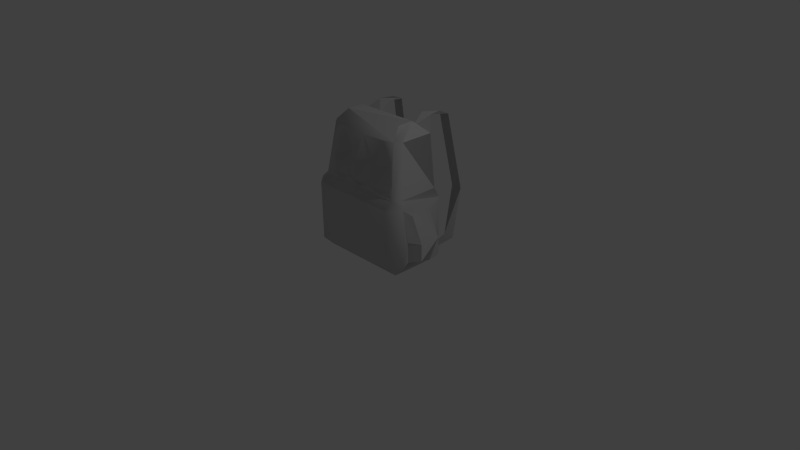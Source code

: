 # Source: GD_Items_First_Aid_Kit02.blend  (saved by Blender 2.66.1; exported with 4.5.12 LTS)
import bpy
from mathutils import Matrix  # noqa: F401  (used for matrix-valued properties, if any)

bpy.ops.wm.read_factory_settings(use_empty=True)
scene = bpy.context.scene
scene.name = 'Scene'

# ---- collections
col_collection_1 = bpy.data.collections.new('Collection 1'); scene.collection.children.link(col_collection_1)

# ---- materials (node trees are filled in below, after node groups)
mat_standardmaterial = bpy.data.materials.new('Standardmaterial')
mat_standardmaterial.alpha_threshold = 0.0
mat_standardmaterial.use_transparent_shadow = False
mat_standardmaterial.diffuse_color = (0.588, 0.588, 0.588, 1.0)
mat_standardmaterial.specular_color = (0.0, 0.0, 0.0)
mat_standardmaterial.roughness = 0.5
mat_standardmaterial.specular_intensity = 1.0
mat_standardmaterial.line_color = (0.0, 0.0, 0.0, 1.0)

# ---- material node trees

# ---- world
world_world = bpy.data.worlds.new('World'); scene.world = world_world
world_world.color = (0.05088, 0.05088, 0.05088)
world_world.use_sun_shadow = False
world_world.sun_shadow_jitter_overblur = 0.0
world_world.cycles.sampling_method = 'MANUAL'
world_world.cycles.sample_map_resolution = 256

# ---- cameras
cam_camera = bpy.data.cameras.new('Camera')
cam_camera.clip_end = 100.0
cam_camera.lens = 35.0
cam_camera.sensor_width = 32.0
cam_camera.sensor_height = 18.0
cam_camera.ortho_scale = 7.314
cam_camera.dof.focus_distance = 0.0
cam_camera.dof.aperture_fstop = 128.0

# ---- lights
light_lamp = bpy.data.lights.new('Lamp', 'POINT')
light_lamp.transmission_factor = 0.0
light_lamp.cutoff_distance = 30.0
light_lamp.energy = 100.0
light_lamp.shadow_buffer_clip_start = 1.001
light_lamp.shadow_soft_size = 0.1
light_lamp.shadow_maximum_resolution = 0.006
light_lamp.use_absolute_resolution = True
light_lamp.cycles.use_multiple_importance_sampling = False

# ---- meshes
me_object001 = bpy.data.meshes.new('Object001')
me_object001.from_pydata([(-0.6845, 0.1849, -0.37), (-0.6845, 0.9551, -0.37), (0.7955, 0.9551, -0.37), (0.7955, 0.1849, -0.37), (-0.5365, 1.725, -0.37), (0.6475, 1.725, -0.37), (0.6475, 1.725, 0.074), (0.7215, 1.044, -0.37), (-0.6105, 1.044, 0.1813), (-0.6105, 1.044, -0.37), (-0.5365, 1.725, 0.074), (0.7215, 1.044, 0.1813), (0.4995, 1.874, -0.222), (-0.2405, 1.725, -0.37), (-0.3885, 1.874, -0.222), (-0.3885, 1.874, 0.0), (0.5735, 1.725, 0.148), (0.4995, 1.874, 0.0), (0.6475, 0.0363, 0.222), (-0.5365, 0.0363, 0.222), (-0.5365, 0.0324, -0.2236), (0.6475, 0.0324, -0.2236), (0.3515, 1.725, -0.37), (-0.4625, 1.725, 0.148), (-0.6845, 0.9551, 0.222), (-0.5365, 1.044, 0.259), (-0.6845, 0.8366, -0.2139), (0.6475, 1.044, 0.259), (0.7955, 0.9551, 0.222), (0.7955, 0.1849, 0.222), (0.6475, 0.9551, 0.37), (0.6475, 0.1849, 0.37), (-0.5365, 0.1849, 0.37), (-0.5365, 0.9551, 0.37), (-0.6845, 0.1849, 0.222), (0.0555, 1.696, 0.1528), (0.0555, 1.066, 0.2555), (0.9435, 0.5107, -0.2139), (0.7955, 0.8366, 0.0659), (0.9435, 0.5107, 0.0659), (0.9435, 0.2812, 0.0659), (0.9435, 0.2812, -0.2139), (0.7955, 0.5107, -0.296), (0.9435, 0.2589, -0.074), (0.7955, 0.1849, -0.074), (0.7955, 0.8366, -0.2139), (0.7955, 0.2442, -0.296), (0.7955, 0.5107, 0.148), (0.7955, 0.2442, 0.148), (-0.2923, 1.696, 0.1528), (-0.4625, 1.46, 0.1912), (-0.2923, 1.407, 0.313), (-0.1221, 1.46, 0.1912), (-0.1221, 1.128, 0.2455), (-0.2923, 1.17, 0.3126), (-0.2923, 1.066, 0.2555), (-0.4625, 1.128, 0.2455), (-0.8325, 0.5107, 0.0659), (-0.6845, 0.8366, 0.0659), (-0.8325, 0.5107, -0.2139), (-0.8325, 0.2812, -0.2139), (-0.6845, 0.1849, -0.074), (-0.8325, 0.2589, -0.074), (-0.8325, 0.2812, 0.0659), (-0.6845, 0.5107, 0.148), (-0.6845, 0.5107, -0.296), (-0.6845, 0.2442, -0.296), (-0.6845, 0.2442, 0.148), (0.4033, 1.696, 0.1528), (0.2331, 1.46, 0.1912), (0.4033, 1.407, 0.313), (0.5735, 1.46, 0.1912), (0.5735, 1.128, 0.2455), (0.4033, 1.17, 0.3126), (0.4033, 1.066, 0.2555), (0.2331, 1.128, 0.2455), (0.0555, 1.17, 0.3126), (0.0555, 1.407, 0.313), (-0.3885, 0.0324, -0.2236), (0.4995, 0.0324, -0.2236), (-0.2405, 1.882, -0.5196), (-0.2775, 1.838, -0.786), (-0.3885, 1.882, -0.5196), (-0.4255, 1.838, -0.786), (-0.3441, 0.8168, -0.9636), (-0.4921, 0.8168, -0.9636), (-0.3737, 0.1804, -0.8008), (-0.5217, 0.1804, -0.8008), (0.4995, 1.882, -0.5196), (0.3885, 1.838, -0.786), (0.3515, 1.882, -0.5196), (0.5365, 1.838, -0.786), (0.6031, 0.8168, -0.9636), (0.4847, 0.1804, -0.8008), (0.4551, 0.8168, -0.9636), (0.6327, 0.1804, -0.8008)], [], [(0, 1, 2, 3), (4, 5, 6, 7), (1, 8, 9, 2), (9, 10, 4, 7), (9, 7, 11, 2), (12, 13, 14, 15), (12, 15, 16, 17), (18, 19, 20, 21), (5, 22, 12, 6), (12, 17, 16, 6), (14, 13, 4, 10), (15, 14, 10, 23), (23, 10, 9, 8), (23, 8, 24, 25), (8, 1, 26, 24), (2, 11, 27, 28), (6, 16, 27, 11), (7, 6, 11), (29, 30, 31, 18), (32, 33, 34, 19), (31, 33, 32, 18), (32, 19, 18), (33, 25, 24, 34), (30, 27, 33, 31), (28, 27, 30, 29), (15, 23, 35, 16), (27, 36, 25, 33), (37, 38, 39, 40), (41, 42, 37, 43), (37, 40, 44, 43), (45, 28, 38, 37), (42, 41, 44, 46), (42, 2, 45, 37), (39, 38, 28, 47), (40, 39, 47, 48), (40, 48, 29, 44), (41, 43, 44), (49, 23, 50, 51), (52, 35, 49, 51), (53, 52, 54, 55), (54, 50, 56, 55), (57, 58, 59, 60), (57, 60, 61, 62), (63, 64, 57, 62), (58, 24, 26, 59), (60, 59, 65, 66), (26, 1, 65, 59), (58, 57, 64, 24), (64, 63, 61, 67), (0, 61, 60, 66), (63, 62, 61), (68, 35, 69, 70), (71, 16, 68, 70), (72, 71, 73, 74), (73, 69, 75, 74), (35, 52, 76, 77), (69, 35, 77, 76), (75, 69, 76, 36), (76, 52, 53, 36), (51, 50, 54, 52), (70, 69, 73, 71), (2, 28, 45), (47, 28, 29, 48), (3, 42, 46, 44), (2, 42, 3), (3, 44, 18, 21), (44, 29, 18), (34, 64, 67, 61), (24, 64, 34), (1, 0, 66, 65), (61, 0, 78, 20), (34, 61, 20, 19), (74, 75, 36, 27), (53, 55, 25, 36), (72, 74, 27, 71), (16, 71, 27), (68, 16, 35), (23, 49, 35), (55, 56, 50, 25), (50, 23, 25), (12, 22, 13), (0, 3, 79, 78), (3, 21, 79), (80, 81, 82, 13), (82, 4, 13), (83, 82, 81, 84), (85, 83, 84, 86), (87, 85, 86, 78), (20, 87, 78), (88, 89, 90, 22), (5, 88, 22), (91, 92, 93, 94), (89, 88, 91, 94), (95, 21, 79), (93, 92, 95, 79)])
me_object001.polygons.foreach_set('use_smooth', [True] * 95)
_k = set([(0, 1), (0, 61), (0, 66), (0, 78), (1, 2), (1, 8), (1, 26), (1, 65), (2, 3), (2, 11), (2, 42), (2, 45), (3, 21), (4, 5), (4, 10), (4, 13), (4, 82), (5, 6), (5, 22), (5, 88), (6, 7), (6, 12), (7, 11), (8, 9), (9, 10), (10, 14), (12, 13), (12, 15), (12, 17), (12, 22), (13, 14), (13, 22), (13, 80), (13, 82), (14, 15), (15, 16), (16, 17), (20, 21), (20, 61), (20, 78), (20, 87), (21, 95), (22, 88), (22, 90), (24, 58), (24, 64), (26, 59), (28, 38), (28, 47), (29, 44), (29, 48), (37, 40), (37, 43), (37, 45), (38, 39), (39, 40), (39, 47), (40, 48), (41, 42), (41, 43), (41, 44), (42, 46), (43, 44), (44, 46), (47, 48), (57, 58), (57, 60), (57, 62), (59, 60), (59, 65), (60, 66), (61, 62), (61, 63), (61, 67), (62, 63), (63, 64), (64, 67), (65, 66), (78, 79), (78, 86), (78, 87), (79, 93), (79, 95), (80, 81), (81, 82), (81, 84), (82, 83), (83, 84), (83, 85), (84, 86), (85, 86), (85, 87), (88, 89), (88, 91), (89, 90), (89, 94), (91, 92), (91, 94), (92, 93), (92, 95), (93, 94)])
me_object001.attributes.new('sharp_edge', 'BOOLEAN', 'EDGE').data.foreach_set('value', [ (min(e.vertices), max(e.vertices)) in _k for e in me_object001.edges])
_uv = me_object001.uv_layers.new(name='UVMap')
_uv.uv.foreach_set('vector', [0.4996, 0.39, 0.6131, 0.39, 0.6131, 0.1643, 0.4996, 0.1643, 0.6067, 0.3624, 0.6067, 0.1818, 0.6067, 0.1818, 0.5063, 0.1705, 0.5731, 0.39, 0.5863, 0.3787, 0.5863, 0.3787, 0.5731, 0.1643, 0.5063, 0.3737, 0.6067, 0.3624, 0.6067, 0.3624, 0.5063, 0.1705, 0.5863, 0.3787, 0.5863, 0.1755, 0.5863, 0.1755, 0.5731, 0.1643, 0.5596, 0.2375, 0.5829, 0.35, 0.5596, 0.3725, 0.5248, 0.3725, 0.5596, 0.2375, 0.5248, 0.3725, 0.5016, 0.2262, 0.5248, 0.2375, 0.97, 0.6176, 0.79, 0.6176, 0.79, 0.6827, 0.97, 0.6827, 0.5978, 0.4117, 0.5978, 0.4335, 0.574, 0.4336, 0.5263, 0.4117, 0.574, 0.4336, 0.5382, 0.4336, 0.5144, 0.4171, 0.5263, 0.4117, 0.5732, 0.4326, 0.597, 0.4325, 0.597, 0.4107, 0.5256, 0.4107, 0.5375, 0.4326, 0.5732, 0.4326, 0.5256, 0.4107, 0.5137, 0.4161, 0.5137, 0.4119, 0.5256, 0.4107, 0.597, 0.3103, 0.5083, 0.3103, 0.6687, 0.5167, 0.6633, 0.4163, 0.6637, 0.4014, 0.6508, 0.4163, 0.5083, 0.3103, 0.597, 0.2971, 0.5719, 0.2797, 0.5018, 0.2971, 0.5978, 0.2981, 0.5091, 0.3113, 0.4966, 0.3166, 0.5025, 0.2981, 0.7613, 0.5317, 0.7494, 0.5317, 0.7316, 0.4313, 0.7441, 0.4313, 0.5978, 0.3113, 0.5263, 0.4117, 0.5091, 0.3113, 0.7375, 0.3046, 0.7137, 0.4181, 0.7137, 0.3046, 0.7375, 0.2827, 0.7934, 0.5633, 0.7934, 0.6759, 0.7718, 0.5633, 0.7826, 0.5416, 0.9982, 0.0028, 0.7261, 0.1419, 0.7261, 0.0028, 0.9982, -0.024, 0.7934, 0.5633, 0.7934, 0.5416, 0.967, 0.5416, 0.7934, 0.6759, 0.7853, 0.6889, 0.7718, 0.6759, 0.7718, 0.5633, 0.9982, 0.1419, 0.9982, 0.158, 0.7261, 0.1419, 0.9982, 0.0028, 0.7375, 0.4181, 0.7227, 0.4313, 0.7137, 0.4181, 0.7375, 0.3046, 0.6782, 0.6759, 0.6669, 0.6541, 0.7459, 0.6498, 0.8249, 0.6541, 0.8362, 0.5546, 0.7459, 0.5578, 0.6556, 0.5546, 0.6556, 0.5416, 0.8076, 0.3526, 0.7627, 0.4007, 0.7627, 0.3526, 0.7627, 0.3246, 0.8076, 0.3188, 0.8209, 0.3526, 0.8076, 0.3526, 0.8024, 0.3155, 0.9204, 0.1191, 0.8017, 0.0298, 0.861, -0.0077, 0.861, 0.0211, 0.8076, 0.4007, 0.7375, 0.4151, 0.7627, 0.4007, 0.8076, 0.3526, 0.8209, 0.3526, 0.8076, 0.3188, 0.7852, 0.3046, 0.8209, 0.3133, 0.5859, 0.2326, 0.5978, 0.2981, 0.5726, 0.2807, 0.5726, 0.2326, 0.5277, 0.2326, 0.5277, 0.2807, 0.5025, 0.2981, 0.5144, 0.2326, 0.7627, 0.3188, 0.7627, 0.3526, 0.7494, 0.3526, 0.7494, 0.3133, 0.7627, 0.3188, 0.7494, 0.3133, 0.7403, 0.3141, 0.7852, 0.3046, 0.8076, 0.3188, 0.7852, 0.3155, 0.7852, 0.3046, 0.6928, 0.6498, 0.6669, 0.6541, 0.6669, 0.6154, 0.6928, 0.6077, 0.7188, 0.6154, 0.7459, 0.6498, 0.6928, 0.6498, 0.6928, 0.6077, 0.7188, 0.5668, 0.7188, 0.6154, 0.6928, 0.573, 0.6928, 0.5578, 0.6928, 0.573, 0.6669, 0.6154, 0.6669, 0.5668, 0.6928, 0.5578, 0.6819, 0.3376, 0.6819, 0.3857, 0.7269, 0.3376, 0.7269, 0.3096, 0.802, 0.119, 0.9207, 0.0297, 0.8614, -0.0078, 0.8614, 0.021, 0.6819, 0.3038, 0.6687, 0.3376, 0.6819, 0.3376, 0.6872, 0.3005, 0.6819, 0.3857, 0.6568, 0.4001, 0.7269, 0.3857, 0.7269, 0.3376, 0.7269, 0.3038, 0.7269, 0.3376, 0.7401, 0.3376, 0.7401, 0.2983, 0.5719, 0.2797, 0.597, 0.2971, 0.5851, 0.2316, 0.5719, 0.2316, 0.5269, 0.2797, 0.5269, 0.2316, 0.5137, 0.2316, 0.5018, 0.2971, 0.6687, 0.3376, 0.6819, 0.3038, 0.7044, 0.2896, 0.6687, 0.2983, 0.7492, 0.2991, 0.7044, 0.2896, 0.7269, 0.3038, 0.7401, 0.2983, 0.6819, 0.3038, 0.7044, 0.3005, 0.7044, 0.2896, 0.7989, 0.6498, 0.7459, 0.6498, 0.773, 0.6154, 0.7989, 0.6077, 0.8249, 0.6154, 0.8249, 0.6541, 0.7989, 0.6498, 0.7989, 0.6077, 0.8249, 0.5668, 0.8249, 0.6154, 0.7989, 0.573, 0.7989, 0.5578, 0.7989, 0.573, 0.773, 0.6154, 0.773, 0.5668, 0.7989, 0.5578, 0.7459, 0.6498, 0.7188, 0.6154, 0.7459, 0.573, 0.7459, 0.6077, 0.773, 0.6154, 0.7459, 0.6498, 0.7459, 0.6077, 0.7459, 0.573, 0.773, 0.5668, 0.773, 0.6154, 0.7459, 0.573, 0.7459, 0.5578, 0.7459, 0.573, 0.7188, 0.6154, 0.7188, 0.5668, 0.7459, 0.5578, 0.6928, 0.6077, 0.6669, 0.6154, 0.6928, 0.573, 0.7188, 0.6154, 0.7989, 0.6077, 0.773, 0.6154, 0.7989, 0.573, 0.8249, 0.6154, 0.5978, 0.2981, 0.5025, 0.2981, 0.5726, 0.2807, 0.5144, 0.2326, 0.5025, 0.2981, 0.5025, 0.1846, 0.5144, 0.1933, 0.5978, 0.1846, 0.5859, 0.2326, 0.5859, 0.1933, 0.5502, 0.1846, 0.5978, 0.2981, 0.5859, 0.2326, 0.5978, 0.1846, 0.5978, 0.1846, 0.5502, 0.1846, 0.5025, 0.1627, 0.5742, 0.1621, 0.5502, 0.1846, 0.5025, 0.1846, 0.5025, 0.1627, 0.5018, 0.1836, 0.5137, 0.2316, 0.5137, 0.1923, 0.5494, 0.1836, 0.5018, 0.2971, 0.5137, 0.2316, 0.5018, 0.1836, 0.597, 0.2971, 0.597, 0.1836, 0.5851, 0.1923, 0.5851, 0.2316, 0.5494, 0.1836, 0.597, 0.1836, 0.5735, 0.1502, 0.5735, 0.1611, 0.5018, 0.1836, 0.5494, 0.1836, 0.5735, 0.1611, 0.5018, 0.1617, 0.7989, 0.5578, 0.773, 0.5668, 0.7459, 0.5578, 0.8362, 0.5546, 0.7188, 0.5668, 0.6928, 0.5578, 0.6556, 0.5546, 0.7459, 0.5578, 0.8249, 0.5668, 0.7989, 0.5578, 0.8362, 0.5546, 0.8249, 0.6154, 0.8249, 0.6541, 0.8249, 0.6154, 0.8362, 0.5546, 0.7989, 0.6498, 0.8249, 0.6541, 0.7459, 0.6498, 0.6669, 0.6541, 0.6928, 0.6498, 0.7459, 0.6498, 0.6928, 0.5578, 0.6669, 0.5668, 0.6669, 0.6154, 0.6556, 0.5546, 0.6669, 0.6154, 0.6669, 0.6541, 0.6556, 0.5546, 0.5686, 0.2144, 0.5467, 0.237, 0.5467, 0.3273, 0.5504, 0.175, 0.5504, 0.4007, 0.5729, 0.3556, 0.5729, 0.2202, 0.5504, 0.4007, 0.5729, 0.3782, 0.5729, 0.3556, 0.9218, 0.1159, 0.9695, 0.1166, 0.9218, 0.1577, 0.8951, 0.1159, 0.9218, 0.1577, 0.8951, 0.1995, 0.8951, 0.1159, 0.9691, 0.1573, 0.9819, 0.1484, 0.9691, 0.1157, 0.8206, 0.1168, 0.8206, 0.1584, 0.9691, 0.1573, 0.8206, 0.1168, 0.7348, 0.1149, 0.8761, 0.1587, 0.9686, 0.1584, 0.8761, 0.1171, 0.8358, 0.1178, 0.8847, 0.1578, 0.9691, 0.1574, 0.8847, 0.1154, 0.9216, 0.1572, 0.9692, 0.1161, 0.9216, 0.1154, 0.8949, 0.1154, 0.8949, 0.199, 0.9216, 0.1572, 0.8949, 0.1154, 0.9696, 0.1152, 0.8207, 0.1163, 0.7344, 0.1609, 0.8205, 0.1577, 0.9694, 0.1566, 0.9824, 0.1238, 0.9696, 0.1152, 0.8205, 0.1577, 0.9691, 0.115, 0.8847, 0.1162, 0.8847, 0.157, 0.8759, 0.1582, 0.9687, 0.1163, 0.876, 0.1167, 0.8355, 0.1578])
me_object001.materials.append(mat_standardmaterial)
me_object001.use_remesh_preserve_volume = False
me_object001.use_remesh_preserve_attributes = False
me_object001.use_mirror_vertex_groups = False
me_object001.update()

# ---- objects
ob_object001 = bpy.data.objects.new('Object001', me_object001)
ob_lamp = bpy.data.objects.new('Lamp', light_lamp)
ob_camera = bpy.data.objects.new('Camera', cam_camera)

# ---- transforms, parenting, visibility, modifiers, constraints
ob_object001.location = (0.0, 0.0, 0.0)
ob_object001.rotation_euler = (1.571, -0.0, 0.0)
ob_object001.lineart.crease_threshold = 0.0
ob_lamp.location = (4.076, 1.005, 5.904)
ob_lamp.rotation_euler = (0.6503, 0.05522, 1.866)
ob_lamp.lock_rotations_4d = False
ob_lamp.empty_display_type = 'ARROWS'
ob_lamp.color = (0.0, 0.0, 0.0, 0.0)
ob_lamp.lineart.crease_threshold = 0.0
ob_camera.location = (7.481, -6.508, 5.344)
ob_camera.rotation_euler = (1.109, 0.01082, 0.8149)
ob_camera.lock_rotations_4d = False
ob_camera.empty_display_type = 'ARROWS'
ob_camera.color = (0.0, 0.0, 0.0, 0.0)
ob_camera.display_type = 'WIRE'
ob_camera.lineart.crease_threshold = 0.0

# ---- collection membership
col_collection_1.objects.link(ob_object001)
col_collection_1.objects.link(ob_lamp)
col_collection_1.objects.link(ob_camera)

# ---- scene / render settings (as saved in the file)
scene.camera = ob_camera
scene.frame_start = 1; scene.frame_end = 250; scene.frame_set(1)
scene.render.engine = 'BLENDER_EEVEE_NEXT'
scene.render.image_settings.color_mode = 'RGB'
scene.render.image_settings.compression = 90
scene.render.resolution_percentage = 50
scene.render.dither_intensity = 0.0
scene.render.bake_margin = 2
scene.cycles.use_denoising = False
scene.cycles.samples = 10
scene.cycles.sampling_pattern = 'TABULATED_SOBOL'
scene.cycles.light_sampling_threshold = 0.0
scene.cycles.use_adaptive_sampling = False
scene.cycles.use_light_tree = False
scene.cycles.blur_glossy = 0.0
scene.cycles.volume_bounces = 1
scene.cycles.pixel_filter_type = 'GAUSSIAN'
scene.cycles.sample_clamp_indirect = 0.0
scene.view_settings.view_transform = 'Standard'
bpy.context.view_layer.update()
